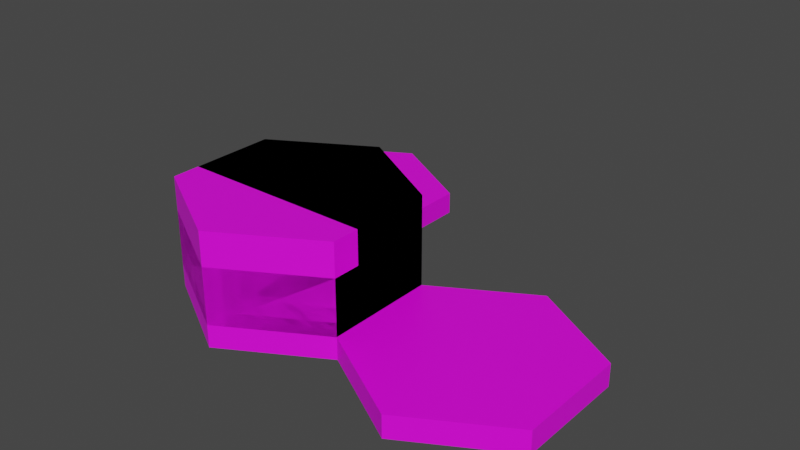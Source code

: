 # Source: varoma_wall.blend  (saved by Blender 3.6.13; exported with 4.5.12 LTS)
import bpy
from mathutils import Matrix  # noqa: F401  (used for matrix-valued properties, if any)

bpy.ops.wm.read_factory_settings(use_empty=True)
scene = bpy.context.scene
scene.name = 'Scene'

# ---- collections
col_collection = bpy.data.collections.new('Collection'); scene.collection.children.link(col_collection)
col_defaultsize = bpy.data.collections.new('DefaultSize'); scene.collection.children.link(col_defaultsize)
col_tallsize = bpy.data.collections.new('TallSize'); scene.collection.children.link(col_tallsize)

# ---- images (referenced by path relative to the original .blend; pixels are not part of the script)
import os
ASSET_DIR = os.environ.get("B2B_ASSET_DIR", "")  # directory of the original .blend (textures are referenced by path, not embedded)
HERE = os.path.dirname(os.path.abspath(__file__))  # packed textures are extracted next to this script under _unpacked/

def load_image(name, relpath, width, height, colorspace="sRGB"):
    """Load a texture the original file referenced (path relative to the .blend, or extracted next to this script)."""
    p = next((c for c in (os.path.join(HERE, relpath), os.path.join(ASSET_DIR, relpath)) if relpath and os.path.exists(c)), "")
    if p:
        img = bpy.data.images.load(p, check_existing=True)
        img.name = name
    else:  # same state as the original file: an image datablock whose file is absent (Cycles renders it pink)
        img = bpy.data.images.new(name, width, height)
        img.source = "FILE"
        img.filepath = "//" + (relpath or name)
    img.colorspace_settings.name = colorspace
    return img
img_base_palette_png_001 = load_image('base_palette.png.001', 'base_palette.png', 1024, 1024, 'sRGB')
img_base_palette_png_002 = load_image('base_palette.png.002', 'base_palette.png', 1024, 1024, 'sRGB')

# ---- materials (node trees are filled in below, after node groups)
mat_basepalette_001 = bpy.data.materials.new('BasePalette.001')
mat_basepalette_001.alpha_threshold = 0.0
mat_basepalette_001.use_transparent_shadow = False
mat_basepalette_001.roughness = 0.5
mat_basepalette_001.line_color = (0.0, 0.0, 0.0, 1.0)
mat_basepalette = bpy.data.materials.new('BasePalette')
mat_basepalette.alpha_threshold = 0.0
mat_basepalette.use_transparent_shadow = False
mat_basepalette.roughness = 0.5
mat_basepalette.line_color = (0.0, 0.0, 0.0, 1.0)

# ---- material node trees
mat_basepalette_001.use_nodes = True; mat_basepalette_001.node_tree.nodes.clear()
_N = mat_basepalette_001.node_tree.nodes; _L = mat_basepalette_001.node_tree.links
n0 = _N.new('ShaderNodeOutputMaterial'); n0.name = 'Material Output'; n0.location = (300, 300)
n1 = _N.new('ShaderNodeBsdfPrincipled'); n1.name = 'Principled BSDF'; n1.location = (10, 300)
n1.distribution = 'GGX'
n1.subsurface_method = 'RANDOM_WALK_SKIN'
n1.inputs[3].default_value = 1.45
n1.inputs[27].default_value = (0.0, 0.0, 0.0, 1.0)
n1.inputs[28].default_value = 1.0
n2 = _N.new('ShaderNodeTexImage'); n2.name = 'Image Texture'; n2.location = (-464, 137)
n2.image = img_base_palette_png_001
_L.new(n1.outputs[0], n0.inputs[0])
_L.new(n2.outputs[0], n1.inputs[0])
n0.is_active_output = True
mat_basepalette.use_nodes = True; mat_basepalette.node_tree.nodes.clear()
_N = mat_basepalette.node_tree.nodes; _L = mat_basepalette.node_tree.links
n0 = _N.new('ShaderNodeOutputMaterial'); n0.name = 'Material Output'; n0.location = (300, 300)
n1 = _N.new('ShaderNodeBsdfPrincipled'); n1.name = 'Principled BSDF'; n1.location = (10, 300)
n1.distribution = 'GGX'
n1.subsurface_method = 'RANDOM_WALK_SKIN'
n1.inputs[3].default_value = 1.45
n1.inputs[27].default_value = (0.0, 0.0, 0.0, 1.0)
n1.inputs[28].default_value = 1.0
n2 = _N.new('ShaderNodeTexImage'); n2.name = 'Image Texture'; n2.location = (-464, 137)
n2.image = img_base_palette_png_002
_L.new(n1.outputs[0], n0.inputs[0])
_L.new(n2.outputs[0], n1.inputs[0])
n0.is_active_output = True

# ---- world
world_world = bpy.data.worlds.new('World'); scene.world = world_world
world_world.use_nodes = True; world_world.node_tree.nodes.clear()
_N = world_world.node_tree.nodes; _L = world_world.node_tree.links
n0 = _N.new('ShaderNodeOutputWorld'); n0.name = 'World Output'; n0.location = (300, 300)
n1 = _N.new('ShaderNodeBackground'); n1.name = 'Background'; n1.location = (10, 300)
n1.inputs[0].default_value = (0.05088, 0.05088, 0.05088, 1.0)
_L.new(n1.outputs[0], n0.inputs[0])
n0.is_active_output = True
world_world.color = (0.05088, 0.05088, 0.05088)
world_world.use_sun_shadow = False
world_world.sun_shadow_jitter_overblur = 0.0

# ---- meshes
me_cylinder_001 = bpy.data.meshes.new('Cylinder.001')
me_cylinder_001.from_pydata([(-5.262e-09, 1.0, -3.725e-08), (-5.262e-09, 0.9194, 0.2), (0.866, 0.5, -3.725e-08), (0.7962, 0.4597, 0.2), (0.866, -0.5, -3.725e-08), (0.7962, -0.4597, 0.2), (-5.262e-09, -1.0, -3.725e-08), (-5.262e-09, -0.9194, 0.2), (-0.866, -0.5, -3.725e-08), (-0.7962, -0.4597, 0.2), (-0.866, 0.5, -3.725e-08), (-0.7962, 0.4597, 0.2), (0.866, 0.5, 0.2), (-5.262e-09, 1.0, 0.2), (0.866, -0.5, 0.2), (-5.262e-09, -1.0, 0.2), (-0.866, -0.5, 0.2), (-0.866, 0.5, 0.2), (1.732, 1.0, -3.725e-08), (1.732, 0.9194, 0.2), (2.598, 0.5, -3.725e-08), (2.528, 0.4597, 0.2), (2.598, -0.5, -3.725e-08), (2.528, -0.4597, 0.2), (1.732, -1.0, -3.725e-08), (1.732, -0.9194, 0.2), (0.866, -0.5, -3.725e-08), (0.9358, -0.4597, 0.2), (0.866, 0.5, -3.725e-08), (0.9358, 0.4597, 0.2), (2.598, 0.5, 0.2), (1.732, 1.0, 0.2), (2.598, -0.5, 0.2), (1.732, -1.0, 0.2), (0.866, -0.5, 0.2), (0.866, 0.5, 0.2), (-0.866, 2.5, -3.725e-08), (-0.866, 2.419, 0.2), (0.0, 2.0, -3.725e-08), (-0.06979, 1.96, 0.2), (0.0, 1.0, -3.725e-08), (-0.06979, 1.04, 0.2), (-0.866, 0.5, -3.725e-08), (-0.866, 0.5806, 0.2), (-1.732, 1.0, -3.725e-08), (-1.662, 1.04, 0.2), (-1.732, 2.0, -3.725e-08), (-1.662, 1.96, 0.2), (0.0, 2.0, 0.2), (-0.866, 2.5, 0.2), (0.0, 1.0, 0.2), (-0.866, 0.5, 0.2), (-1.732, 1.0, 0.2), (-1.732, 2.0, 0.2), (2.598, 0.5, 0.2)], [], [(0, 13, 12, 2), (2, 12, 14, 4), (4, 14, 15, 6), (6, 15, 16, 8), (3, 1, 11, 9, 7, 5), (8, 16, 17, 10), (10, 17, 13, 0), (0, 2, 4, 6, 8, 10), (1, 3, 12, 13), (3, 5, 14, 12), (5, 7, 15, 14), (7, 9, 16, 15), (9, 11, 17, 16), (11, 1, 13, 17), (20, 30, 32, 22), (22, 32, 33, 24), (24, 33, 34, 26), (21, 19, 29, 27, 25, 23), (26, 34, 35, 28), (28, 35, 31, 18), (18, 20, 22, 24, 26, 28), (21, 23, 32, 30), (23, 25, 33, 32), (25, 27, 34, 33), (27, 29, 35, 34), (29, 19, 31, 35), (36, 49, 48, 38), (38, 48, 50, 40), (40, 50, 51, 42), (42, 51, 52, 44), (39, 37, 47, 45, 43, 41), (44, 52, 53, 46), (46, 53, 49, 36), (36, 38, 40, 42, 44, 46), (37, 39, 48, 49), (39, 41, 50, 48), (41, 43, 51, 50), (43, 45, 52, 51), (45, 47, 53, 52), (47, 37, 49, 53), (21, 30, 54, 31, 19), (18, 31, 54, 30, 20)])
_uv = me_cylinder_001.uv_layers.new(name='UVMap')
_uv.uv.foreach_set('vector', [0.2057, 0.9733, 0.2057, 0.9733, 0.2057, 0.9733, 0.2057, 0.9733, 0.2057, 0.9733, 0.2057, 0.9733, 0.2057, 0.9733, 0.2057, 0.9733, 0.2057, 0.9733, 0.2057, 0.9733, 0.2057, 0.9733, 0.2057, 0.9733, 0.2057, 0.9733, 0.2057, 0.9733, 0.2057, 0.9733, 0.2057, 0.9733, 0.2057, 0.9733, 0.2057, 0.9733, 0.2057, 0.9733, 0.2057, 0.9733, 0.2057, 0.9733, 0.2057, 0.9733, 0.2057, 0.9733, 0.2057, 0.9733, 0.2057, 0.9733, 0.2057, 0.9733, 0.2057, 0.9733, 0.2057, 0.9733, 0.2057, 0.9733, 0.2057, 0.9733, 0.2057, 0.9733, 0.2057, 0.9733, 0.2057, 0.9733, 0.2057, 0.9733, 0.2057, 0.9733, 0.2057, 0.9733, 0.4596, 0.9537, 0.4596, 0.9537, 0.4596, 0.9537, 0.4596, 0.9537, 0.4596, 0.9537, 0.4596, 0.9537, 0.4596, 0.9537, 0.4596, 0.9537, 0.4596, 0.9537, 0.4596, 0.9537, 0.4596, 0.9537, 0.4596, 0.9537, 0.4596, 0.9537, 0.4596, 0.9537, 0.4596, 0.9537, 0.4596, 0.9537, 0.4596, 0.9537, 0.4596, 0.9537, 0.4596, 0.9537, 0.4596, 0.9537, 0.4596, 0.9537, 0.4596, 0.9537, 0.4596, 0.9537, 0.4596, 0.9537, 0.2057, 0.9733, 0.2057, 0.9733, 0.2057, 0.9733, 0.2057, 0.9733, 0.2057, 0.9733, 0.2057, 0.9733, 0.2057, 0.9733, 0.2057, 0.9733, 0.2057, 0.9733, 0.2057, 0.9733, 0.2057, 0.9733, 0.2057, 0.9733, 0.2057, 0.9733, 0.2057, 0.9733, 0.2057, 0.9733, 0.2057, 0.9733, 0.2057, 0.9733, 0.2057, 0.9733, 0.2057, 0.9733, 0.2057, 0.9733, 0.2057, 0.9733, 0.2057, 0.9733, 0.2057, 0.9733, 0.2057, 0.9733, 0.2057, 0.9733, 0.2057, 0.9733, 0.2057, 0.9733, 0.2057, 0.9733, 0.2057, 0.9733, 0.2057, 0.9733, 0.2057, 0.9733, 0.2057, 0.9733, 0.4515, 0.959, 0.4515, 0.959, 0.4515, 0.959, 0.4515, 0.959, 0.4515, 0.959, 0.4515, 0.959, 0.4515, 0.959, 0.4515, 0.959, 0.4515, 0.959, 0.4515, 0.959, 0.4515, 0.959, 0.4515, 0.959, 0.4515, 0.959, 0.4515, 0.959, 0.4515, 0.959, 0.4515, 0.959, 0.4515, 0.959, 0.4515, 0.959, 0.4515, 0.959, 0.4515, 0.959, 0.2057, 0.9733, 0.2057, 0.9733, 0.2057, 0.9733, 0.2057, 0.9733, 0.2057, 0.9733, 0.2057, 0.9733, 0.2057, 0.9733, 0.2057, 0.9733, 0.2057, 0.9733, 0.2057, 0.9733, 0.2057, 0.9733, 0.2057, 0.9733, 0.2057, 0.9733, 0.2057, 0.9733, 0.2057, 0.9733, 0.2057, 0.9733, 0.2057, 0.9733, 0.2057, 0.9733, 0.2057, 0.9733, 0.2057, 0.9733, 0.2057, 0.9733, 0.2057, 0.9733, 0.2057, 0.9733, 0.2057, 0.9733, 0.2057, 0.9733, 0.2057, 0.9733, 0.2057, 0.9733, 0.2057, 0.9733, 0.2057, 0.9733, 0.2057, 0.9733, 0.2057, 0.9733, 0.2057, 0.9733, 0.2057, 0.9733, 0.2057, 0.9733, 0.2057, 0.9733, 0.2057, 0.9733, 0.4596, 0.9537, 0.4596, 0.9537, 0.4596, 0.9537, 0.4596, 0.9537, 0.4596, 0.9537, 0.4596, 0.9537, 0.4596, 0.9537, 0.4596, 0.9537, 0.4596, 0.9537, 0.4596, 0.9537, 0.4596, 0.9537, 0.4596, 0.9537, 0.4596, 0.9537, 0.4596, 0.9537, 0.4596, 0.9537, 0.4596, 0.9537, 0.4596, 0.9537, 0.4596, 0.9537, 0.4596, 0.9537, 0.4596, 0.9537, 0.4596, 0.9537, 0.4596, 0.9537, 0.4596, 0.9537, 0.4596, 0.9537, 0.4515, 0.959, 0.4515, 0.959, 0.4515, 0.959, 0.4515, 0.959, 0.4515, 0.959, 0.2298, 0.4866, 0.2298, 0.4866, 0.2298, 0.4866, 0.2298, 0.4866, 0.2298, 0.4866])
me_cylinder_001.materials.append(mat_basepalette_001)
me_cylinder_001.update()
me_cylinder_002 = bpy.data.meshes.new('Cylinder.002')
me_cylinder_002.from_pydata([(-0.866, -0.5, 0.0), (0.866, -0.5, 0.0), (-0.866, 0.5, 0.0), (0.866, 0.5, 0.0), (-5.262e-09, -1.0, -3.725e-08), (-5.262e-09, 1.0, -3.725e-08), (-0.866, 0.5, 0.5), (-0.866, -0.5, 0.5), (-5.262e-09, -1.0, 0.5), (0.866, -0.5, 0.5), (0.866, 0.5, 0.5), (-5.262e-09, 1.0, 0.5)], [], [(0, 2, 5, 3, 1, 4), (7, 8, 9, 10, 11, 6), (3, 5, 11, 10), (5, 2, 6, 11), (4, 1, 9, 8), (0, 4, 8, 7), (1, 3, 10, 9), (2, 0, 7, 6)])
_uv = me_cylinder_002.uv_layers.new(name='UVMap')
_uv.uv.foreach_set('vector', [0.411, 0.806, 0.411, 0.806, 0.411, 0.806, 0.411, 0.806, 0.411, 0.806, 0.411, 0.806, 0.411, 0.806, 0.411, 0.806, 0.411, 0.806, 0.411, 0.806, 0.411, 0.806, 0.411, 0.806, 0.411, 0.806, 0.411, 0.806, 0.411, 0.806, 0.411, 0.806, 0.411, 0.806, 0.411, 0.806, 0.411, 0.806, 0.411, 0.806, 0.411, 0.806, 0.411, 0.806, 0.411, 0.806, 0.411, 0.806, 0.411, 0.806, 0.411, 0.806, 0.411, 0.806, 0.411, 0.806, 0.411, 0.806, 0.411, 0.806, 0.411, 0.806, 0.411, 0.806, 0.411, 0.806, 0.411, 0.806, 0.411, 0.806, 0.411, 0.806])
me_cylinder_002.materials.append(mat_basepalette)
me_cylinder_002.update()
me_plane_001 = bpy.data.meshes.new('Plane.001')
me_plane_001.from_pydata([(-0.866, -0.25, 0.0), (0.866, -0.25, 0.0), (-0.866, 0.5, 0.0), (0.866, 0.5, 0.0), (-0.866, 0.5, 0.5), (-0.866, -0.25, 0.5), (0.866, -0.25, 0.5), (0.866, 0.5, 0.5), (0.0, 1.0, 0.0), (0.0, 1.0, 0.5)], [], [(0, 2, 8, 3, 1), (5, 6, 7, 9, 4), (1, 3, 7, 6), (2, 0, 5, 4), (8, 2, 4, 9), (0, 1, 6, 5), (3, 8, 9, 7)])
_uv = me_plane_001.uv_layers.new(name='UVMap')
_uv.uv.foreach_set('vector', [0.411, 0.806, 0.411, 0.806, 0.411, 0.806, 0.411, 0.806, 0.411, 0.806, 0.411, 0.806, 0.411, 0.806, 0.411, 0.806, 0.411, 0.806, 0.411, 0.806, 0.411, 0.806, 0.411, 0.806, 0.411, 0.806, 0.411, 0.806, 0.411, 0.806, 0.411, 0.806, 0.411, 0.806, 0.411, 0.806, 0.411, 0.806, 0.411, 0.806, 0.411, 0.806, 0.411, 0.806, 0.411, 0.806, 0.411, 0.806, 0.411, 0.806, 0.411, 0.806, 0.411, 0.806, 0.411, 0.806, 0.411, 0.806, 0.411, 0.806])
me_plane_001.materials.append(mat_basepalette)
me_plane_001.update()
me_plane = bpy.data.meshes.new('Plane')
me_plane.from_pydata([(-0.866, -0.25, 0.0), (0.866, -0.25, 0.0), (-0.866, 0.25, 0.0), (0.866, 0.25, 0.0), (-0.866, 0.25, 0.5), (-0.866, -0.25, 0.5), (0.866, -0.25, 0.5), (0.866, 0.25, 0.5)], [], [(0, 2, 3, 1), (5, 6, 7, 4), (1, 3, 7, 6), (2, 0, 5, 4), (3, 2, 4, 7), (0, 1, 6, 5)])
_uv = me_plane.uv_layers.new(name='UVMap')
_uv.uv.foreach_set('vector', [0.411, 0.806, 0.411, 0.806, 0.411, 0.806, 0.411, 0.806, 0.411, 0.806, 0.411, 0.806, 0.411, 0.806, 0.411, 0.806, 0.411, 0.806, 0.411, 0.806, 0.411, 0.806, 0.411, 0.806, 0.411, 0.806, 0.411, 0.806, 0.411, 0.806, 0.411, 0.806, 0.411, 0.806, 0.411, 0.806, 0.411, 0.806, 0.411, 0.806, 0.411, 0.806, 0.411, 0.806, 0.411, 0.806, 0.411, 0.806])
me_plane.materials.append(mat_basepalette)
me_plane.update()
me_cylinder_006 = bpy.data.meshes.new('Cylinder.006')
me_cylinder_006.from_pydata([(-0.866, 0.25, 1.49e-07), (0.1443, -0.25, 1.49e-07), (-0.866, -0.25, 1.49e-07), (0.6495, 0.625, 2.086e-07), (-0.1443, 0.25, 1.49e-07), (0.2165, 0.875, 2.086e-07), (-0.866, -0.25, 0.5), (0.1443, -0.25, 0.5), (-0.866, 0.25, 0.5), (0.2165, 0.875, 0.5), (0.6495, 0.625, 0.5), (-0.1443, 0.25, 0.5)], [], [(2, 0, 4, 1), (3, 1, 4, 5), (6, 7, 11, 8), (10, 9, 11, 7), (1, 3, 10, 7), (3, 5, 9, 10), (2, 1, 7, 6), (5, 4, 11, 9), (4, 0, 8, 11), (0, 2, 6, 8)])
_uv = me_cylinder_006.uv_layers.new(name='UVMap')
_uv.uv.foreach_set('vector', [0.411, 0.806, 0.411, 0.806, 0.411, 0.806, 0.411, 0.806, 0.411, 0.806, 0.411, 0.806, 0.411, 0.806, 0.411, 0.806, 0.411, 0.806, 0.411, 0.806, 0.411, 0.806, 0.411, 0.806, 0.411, 0.806, 0.411, 0.806, 0.411, 0.806, 0.411, 0.806, 0.411, 0.806, 0.411, 0.806, 0.411, 0.806, 0.411, 0.806, 0.411, 0.806, 0.411, 0.806, 0.411, 0.806, 0.411, 0.806, 0.411, 0.806, 0.411, 0.806, 0.411, 0.806, 0.411, 0.806, 0.411, 0.806, 0.411, 0.806, 0.411, 0.806, 0.411, 0.806, 0.411, 0.806, 0.411, 0.806, 0.411, 0.806, 0.411, 0.806, 0.411, 0.806, 0.411, 0.806, 0.411, 0.806, 0.411, 0.806])
me_cylinder_006.materials.append(mat_basepalette_001)
me_cylinder_006.materials.append(mat_basepalette)
me_cylinder_006.update()
me_cylinder_008 = bpy.data.meshes.new('Cylinder.008')
me_cylinder_008.from_pydata([(-0.866, 0.5, 0.0), (0.1443, -0.25, 1.49e-07), (-0.866, -0.25, 1.49e-07), (0.6495, 0.625, 2.086e-07), (0.0, 1.0, 0.0), (-0.866, -0.25, 0.5), (0.1443, -0.25, 0.5), (-0.866, 0.5, 0.5), (0.0, 1.0, 0.5), (0.6495, 0.625, 0.5)], [], [(2, 0, 4, 1), (5, 6, 9, 8, 7), (1, 3, 9, 6), (2, 1, 6, 5), (4, 0, 7, 8), (0, 2, 5, 7), (9, 3, 4, 8)])
_uv = me_cylinder_008.uv_layers.new(name='UVMap')
_uv.uv.foreach_set('vector', [0.411, 0.806, 0.411, 0.806, 0.411, 0.806, 0.411, 0.806, 0.411, 0.806, 0.411, 0.806, 0.411, 0.806, 0.411, 0.806, 0.411, 0.806, 0.411, 0.806, 0.411, 0.806, 0.411, 0.806, 0.411, 0.806, 0.411, 0.806, 0.411, 0.806, 0.411, 0.806, 0.411, 0.806, 0.411, 0.806, 0.411, 0.806, 0.411, 0.806, 0.411, 0.806, 0.411, 0.806, 0.411, 0.806, 0.411, 0.806, 0.411, 0.806, 0.411, 0.806, 0.411, 0.806, 0.411, 0.806, 0.411, 0.806])
me_cylinder_008.materials.append(mat_basepalette_001)
me_cylinder_008.materials.append(mat_basepalette)
me_cylinder_008.update()
me_cylinder_004 = bpy.data.meshes.new('Cylinder.004')
me_cylinder_004.from_pydata([(-0.866, 0.25, 1.49e-07), (0.1443, -0.25, 1.49e-07), (-0.866, -0.25, 1.49e-07), (0.6495, 0.625, 2.086e-07), (-0.1443, 0.25, 1.49e-07), (0.2165, 0.875, 2.086e-07), (-0.866, -0.25, 0.8), (0.1443, -0.25, 0.8), (-0.866, 0.25, 0.8), (0.2165, 0.875, 0.8), (0.6495, 0.625, 0.8), (-0.1443, 0.25, 0.8)], [], [(2, 0, 4, 1), (3, 1, 4, 5), (6, 7, 11, 8), (10, 9, 11, 7), (1, 3, 10, 7), (3, 5, 9, 10), (2, 1, 7, 6), (5, 4, 11, 9), (4, 0, 8, 11), (0, 2, 6, 8)])
_uv = me_cylinder_004.uv_layers.new(name='UVMap')
_uv.uv.foreach_set('vector', [0.411, 0.806, 0.411, 0.806, 0.411, 0.806, 0.411, 0.806, 0.411, 0.806, 0.411, 0.806, 0.411, 0.806, 0.411, 0.806, 0.411, 0.806, 0.411, 0.806, 0.411, 0.806, 0.411, 0.806, 0.411, 0.806, 0.411, 0.806, 0.411, 0.806, 0.411, 0.806, 0.411, 0.806, 0.411, 0.806, 0.411, 0.806, 0.411, 0.806, 0.411, 0.806, 0.411, 0.806, 0.411, 0.806, 0.411, 0.806, 0.411, 0.806, 0.411, 0.806, 0.411, 0.806, 0.411, 0.806, 0.411, 0.806, 0.411, 0.806, 0.411, 0.806, 0.411, 0.806, 0.411, 0.806, 0.411, 0.806, 0.411, 0.806, 0.411, 0.806, 0.411, 0.806, 0.411, 0.806, 0.411, 0.806, 0.411, 0.806])
me_cylinder_004.materials.append(mat_basepalette_001)
me_cylinder_004.materials.append(mat_basepalette)
me_cylinder_004.update()
me_plane_003 = bpy.data.meshes.new('Plane.003')
me_plane_003.from_pydata([(-0.866, -0.25, 0.0), (0.866, -0.25, 0.0), (-0.866, 0.5, 0.0), (0.866, 0.5, 0.0), (-0.866, 0.5, 0.8), (-0.866, -0.25, 0.8), (0.866, -0.25, 0.8), (0.866, 0.5, 0.8), (0.0, 1.0, 0.0), (0.0, 1.0, 0.8)], [], [(0, 2, 8, 3, 1), (5, 6, 7, 9, 4), (1, 3, 7, 6), (2, 0, 5, 4), (8, 2, 4, 9), (0, 1, 6, 5), (3, 8, 9, 7)])
_uv = me_plane_003.uv_layers.new(name='UVMap')
_uv.uv.foreach_set('vector', [0.411, 0.806, 0.411, 0.806, 0.411, 0.806, 0.411, 0.806, 0.411, 0.806, 0.411, 0.806, 0.411, 0.806, 0.411, 0.806, 0.411, 0.806, 0.411, 0.806, 0.411, 0.806, 0.411, 0.806, 0.411, 0.806, 0.411, 0.806, 0.411, 0.806, 0.411, 0.806, 0.411, 0.806, 0.411, 0.806, 0.411, 0.806, 0.411, 0.806, 0.411, 0.806, 0.411, 0.806, 0.411, 0.806, 0.411, 0.806, 0.411, 0.806, 0.411, 0.806, 0.411, 0.806, 0.411, 0.806, 0.411, 0.806, 0.411, 0.806])
me_plane_003.materials.append(mat_basepalette)
me_plane_003.update()
me_plane_002 = bpy.data.meshes.new('Plane.002')
me_plane_002.from_pydata([(-0.866, -0.25, 0.0), (0.866, -0.25, 0.0), (-0.866, 0.25, 0.0), (0.866, 0.25, 0.0), (-0.866, 0.25, 0.8), (-0.866, -0.25, 0.8), (0.866, -0.25, 0.8), (0.866, 0.25, 0.8)], [], [(0, 2, 3, 1), (5, 6, 7, 4), (1, 3, 7, 6), (2, 0, 5, 4), (3, 2, 4, 7), (0, 1, 6, 5)])
_uv = me_plane_002.uv_layers.new(name='UVMap')
_uv.uv.foreach_set('vector', [0.411, 0.806, 0.411, 0.806, 0.411, 0.806, 0.411, 0.806, 0.411, 0.806, 0.411, 0.806, 0.411, 0.806, 0.411, 0.806, 0.411, 0.806, 0.411, 0.806, 0.411, 0.806, 0.411, 0.806, 0.411, 0.806, 0.411, 0.806, 0.411, 0.806, 0.411, 0.806, 0.411, 0.806, 0.411, 0.806, 0.411, 0.806, 0.411, 0.806, 0.411, 0.806, 0.411, 0.806, 0.411, 0.806, 0.411, 0.806])
me_plane_002.materials.append(mat_basepalette)
me_plane_002.update()
me_cylinder_003 = bpy.data.meshes.new('Cylinder.003')
me_cylinder_003.from_pydata([(-0.866, -0.5, 0.0), (0.866, -0.5, 0.0), (-0.866, 0.5, 0.0), (0.866, 0.5, 0.0), (-5.262e-09, -1.0, -3.725e-08), (-5.262e-09, 1.0, -3.725e-08), (-0.866, 0.5, 0.8), (-0.866, -0.5, 0.8), (-5.262e-09, -1.0, 0.8), (0.866, -0.5, 0.8), (0.866, 0.5, 0.8), (-5.262e-09, 1.0, 0.8)], [], [(0, 2, 5, 3, 1, 4), (7, 8, 9, 10, 11, 6), (3, 5, 11, 10), (5, 2, 6, 11), (4, 1, 9, 8), (0, 4, 8, 7), (1, 3, 10, 9), (2, 0, 7, 6)])
_uv = me_cylinder_003.uv_layers.new(name='UVMap')
_uv.uv.foreach_set('vector', [0.411, 0.806, 0.411, 0.806, 0.411, 0.806, 0.411, 0.806, 0.411, 0.806, 0.411, 0.806, 0.411, 0.806, 0.411, 0.806, 0.411, 0.806, 0.411, 0.806, 0.411, 0.806, 0.411, 0.806, 0.411, 0.806, 0.411, 0.806, 0.411, 0.806, 0.411, 0.806, 0.411, 0.806, 0.411, 0.806, 0.411, 0.806, 0.411, 0.806, 0.411, 0.806, 0.411, 0.806, 0.411, 0.806, 0.411, 0.806, 0.411, 0.806, 0.411, 0.806, 0.411, 0.806, 0.411, 0.806, 0.411, 0.806, 0.411, 0.806, 0.411, 0.806, 0.411, 0.806, 0.411, 0.806, 0.411, 0.806, 0.411, 0.806, 0.411, 0.806])
me_cylinder_003.materials.append(mat_basepalette)
me_cylinder_003.update()
me_cylinder_007 = bpy.data.meshes.new('Cylinder.007')
me_cylinder_007.from_pydata([(-0.866, 0.5, 0.0), (0.1443, -0.25, 1.49e-07), (-0.866, -0.25, 1.49e-07), (0.6495, 0.625, 2.086e-07), (0.0, 1.0, 0.0), (-0.866, -0.25, 0.8), (0.1443, -0.25, 0.8), (-0.866, 0.5, 0.8), (0.0, 1.0, 0.8), (0.6495, 0.625, 0.8)], [], [(2, 0, 4, 1), (5, 6, 9, 8, 7), (1, 3, 9, 6), (2, 1, 6, 5), (4, 0, 7, 8), (0, 2, 5, 7), (9, 3, 4, 8)])
_uv = me_cylinder_007.uv_layers.new(name='UVMap')
_uv.uv.foreach_set('vector', [0.411, 0.806, 0.411, 0.806, 0.411, 0.806, 0.411, 0.806, 0.411, 0.806, 0.411, 0.806, 0.411, 0.806, 0.411, 0.806, 0.411, 0.806, 0.411, 0.806, 0.411, 0.806, 0.411, 0.806, 0.411, 0.806, 0.411, 0.806, 0.411, 0.806, 0.411, 0.806, 0.411, 0.806, 0.411, 0.806, 0.411, 0.806, 0.411, 0.806, 0.411, 0.806, 0.411, 0.806, 0.411, 0.806, 0.411, 0.806, 0.411, 0.806, 0.411, 0.806, 0.411, 0.806, 0.411, 0.806, 0.411, 0.806])
me_cylinder_007.materials.append(mat_basepalette_001)
me_cylinder_007.materials.append(mat_basepalette)
me_cylinder_007.update()

# ---- objects
ob_basetile = bpy.data.objects.new('BaseTile', me_cylinder_001)
ob_woodenwallinside = bpy.data.objects.new('WoodenWallInside', me_cylinder_002)
ob_woodenwallhalffill = bpy.data.objects.new('WoodenWallHalfFill', me_plane_001)
ob_woodenwallhalf = bpy.data.objects.new('WoodenWallHalf', me_plane)
ob_woodenwallhalfcurved = bpy.data.objects.new('WoodenWallHalfCurved', me_cylinder_006)
ob_woodenwallhalfcurvedfill = bpy.data.objects.new('WoodenWallHalfCurvedFill', me_cylinder_008)
ob_woodenwallhalfcurvedtall = bpy.data.objects.new('WoodenWallHalfCurvedTall', me_cylinder_004)
ob_woodenwallhalffilltall = bpy.data.objects.new('WoodenWallHalfFillTall', me_plane_003)
ob_woodenwallhalftall = bpy.data.objects.new('WoodenWallHalfTall', me_plane_002)
ob_woodenwallinsidetall = bpy.data.objects.new('WoodenWallInsideTall', me_cylinder_003)
ob_woodenwallhalfcurvedtallfill = bpy.data.objects.new('WoodenWallHalfCurvedTallFill', me_cylinder_007)

# ---- transforms, parenting, visibility, modifiers, constraints
ob_basetile.location = (0.0, 0.0, -0.2)
ob_woodenwallinside.location = (0.0, 0.0, 0.0)
ob_woodenwallhalffill.location = (0.0, 0.0, 0.0)
ob_woodenwallhalf.location = (0.0, 0.0, 0.0)
ob_woodenwallhalfcurved.location = (0.0, 0.0, 0.0)
ob_woodenwallhalfcurvedfill.location = (0.0, 0.0, 0.0)
ob_woodenwallhalfcurvedtall.location = (0.0, 0.0, 0.0)
ob_woodenwallhalffilltall.location = (0.0, 0.0, 0.0)
ob_woodenwallhalftall.location = (0.0, 0.0, 0.0)
ob_woodenwallinsidetall.location = (0.0, 0.0, 0.0)
ob_woodenwallhalfcurvedtallfill.location = (0.0, 0.0, 0.0)

# ---- collection membership
col_collection.objects.link(ob_basetile)
col_defaultsize.objects.link(ob_woodenwallinside)
col_defaultsize.objects.link(ob_woodenwallhalffill)
col_defaultsize.objects.link(ob_woodenwallhalf)
col_defaultsize.objects.link(ob_woodenwallhalfcurved)
col_defaultsize.objects.link(ob_woodenwallhalfcurvedfill)
col_tallsize.objects.link(ob_woodenwallhalfcurvedtall)
col_tallsize.objects.link(ob_woodenwallhalffilltall)
col_tallsize.objects.link(ob_woodenwallhalftall)
col_tallsize.objects.link(ob_woodenwallinsidetall)
col_tallsize.objects.link(ob_woodenwallhalfcurvedtallfill)

# ---- scene / render settings (as saved in the file)
scene.frame_start = 1; scene.frame_end = 250; scene.frame_set(18)
scene.render.engine = 'BLENDER_EEVEE_NEXT'
scene.cycles.sampling_pattern = 'TABULATED_SOBOL'
scene.view_settings.view_transform = 'Filmic'
bpy.context.view_layer.update()

# ---- added for rendering (the .blend has no active camera and no usable light): camera, sun
cam_auto = bpy.data.cameras.new('AutoCamera')
cam_auto.lens = 50.0
cam_auto.sensor_width = 36.0
cam_auto.clip_end = 1000.0
ob_auto_camera = bpy.data.objects.new('AutoCamera', cam_auto)
scene.collection.objects.link(ob_auto_camera)
ob_auto_camera.location = (5.66687, -5.53063, 4.48708)
ob_auto_camera.rotation_euler = (1.09748, -7.21219e-08, 0.694738)
scene.camera = ob_auto_camera
light_auto_sun = bpy.data.lights.new('AutoSun', 'SUN')
light_auto_sun.energy = 3.0
light_auto_sun.angle = 0.0523599
ob_auto_sun = bpy.data.objects.new('AutoSun', light_auto_sun)
scene.collection.objects.link(ob_auto_sun)
ob_auto_sun.rotation_euler = (0.872665, 0.174533, 0.523599)
bpy.context.view_layer.update()
